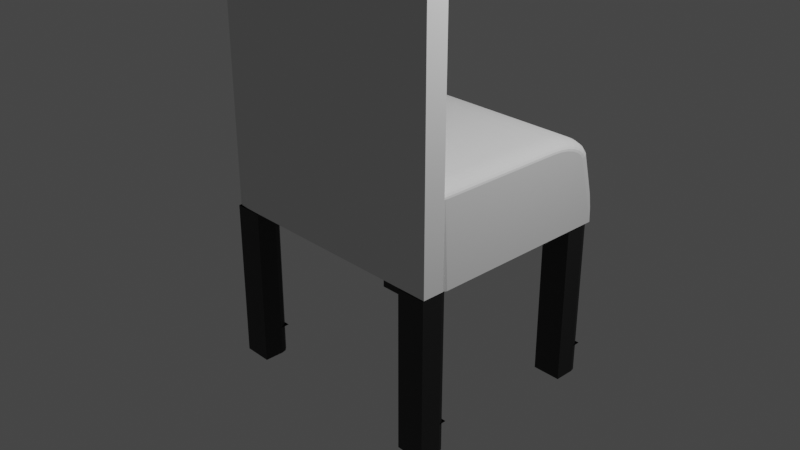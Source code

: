 # Source: silla.blend  (saved by Blender 3.2.14; exported with 4.5.12 LTS)
import bpy
from mathutils import Matrix  # noqa: F401  (used for matrix-valued properties, if any)

bpy.ops.wm.read_factory_settings(use_empty=True)
scene = bpy.context.scene
scene.name = 'Scene'

# ---- collections
col_collection = bpy.data.collections.new('Collection'); scene.collection.children.link(col_collection)
col_collection_2 = bpy.data.collections.new('Collection 2'); scene.collection.children.link(col_collection_2)

# ---- materials (node trees are filled in below, after node groups)
mat_material_001 = bpy.data.materials.new('Material.001')
mat_material_001.use_transparent_shadow = False

# ---- material node trees
mat_material_001.use_nodes = True; mat_material_001.node_tree.nodes.clear()
_N = mat_material_001.node_tree.nodes; _L = mat_material_001.node_tree.links
n0 = _N.new('ShaderNodeBsdfPrincipled'); n0.name = 'Principled BSDF'; n0.location = (10, 300)
n0.distribution = 'GGX'
n0.subsurface_method = 'RANDOM_WALK_SKIN'
n0.inputs[0].default_value = (0.01109, 0.01109, 0.01109, 1.0)
n0.inputs[3].default_value = 1.45
n0.inputs[27].default_value = (0.0, 0.0, 0.0, 1.0)
n0.inputs[28].default_value = 1.0
n1 = _N.new('ShaderNodeOutputMaterial'); n1.name = 'Material Output'; n1.location = (300, 300)
_L.new(n0.outputs[0], n1.inputs[0])
n1.is_active_output = True

# ---- world
world_world = bpy.data.worlds.new('World'); scene.world = world_world
world_world.use_nodes = True; world_world.node_tree.nodes.clear()
_N = world_world.node_tree.nodes; _L = world_world.node_tree.links
n0 = _N.new('ShaderNodeOutputWorld'); n0.name = 'World Output'; n0.location = (300, 300)
n1 = _N.new('ShaderNodeBackground'); n1.name = 'Background'; n1.location = (10, 300)
n1.inputs[0].default_value = (0.05088, 0.05088, 0.05088, 1.0)
_L.new(n1.outputs[0], n0.inputs[0])
n0.is_active_output = True
world_world.color = (0.05088, 0.05088, 0.05088)
world_world.use_sun_shadow = False
world_world.sun_shadow_jitter_overblur = 0.0

# ---- cameras
cam_camera = bpy.data.cameras.new('Camera')
cam_camera.clip_end = 100.0
cam_camera.ortho_scale = 7.314

# ---- lights
light_light = bpy.data.lights.new('Light', 'POINT')
light_light.transmission_factor = 0.0
light_light.energy = 1000.0
light_light.shadow_soft_size = 0.1
light_light.shadow_maximum_resolution = 0.006
light_light.use_absolute_resolution = True

# ---- meshes
me_cube_004 = bpy.data.meshes.new('Cube.004')
me_cube_004.from_pydata([(-0.5, -0.5, -0.5), (-0.5, -0.5, 0.5), (0.5, -0.5, -0.5), (0.5, -0.5, 0.5), (-0.5, -0.5, 0.5), (0.5, -0.5, 0.5), (-0.5, -0.5, 5.03), (0.5, -0.5, 5.03), (-0.5, -0.5, 5.03), (-0.5, 0.5, 5.03), (0.5, 0.5, 5.03), (0.5, -0.5, 5.03), (7.072, 5.848, -0.5), (7.072, 5.848, 0.5), (8.072, 5.848, -0.5), (8.072, 5.848, 0.5), (7.072, 5.848, 0.5), (8.072, 5.848, 0.5), (7.072, 5.848, 5.03), (8.072, 5.848, 5.03), (7.072, 5.848, 5.03), (7.072, 6.848, 5.03), (8.072, 6.848, 5.03), (8.072, 5.848, 5.03), (-0.5, 5.848, -0.5), (-0.5, 5.848, 0.5), (0.5, 5.848, -0.5), (0.5, 5.848, 0.5), (-0.5, 5.848, 0.5), (0.5, 5.848, 0.5), (-0.5, 5.848, 5.03), (0.5, 5.848, 5.03), (-0.5, 5.848, 5.03), (-0.5, 6.848, 5.03), (0.5, 6.848, 5.03), (0.5, 5.848, 5.03), (7.072, -0.5, -0.5), (7.072, -0.5, 0.5), (8.072, -0.5, -0.5), (8.072, -0.5, 0.5), (7.072, -0.5, 0.5), (8.072, -0.5, 0.5), (7.072, -0.5, 5.03), (8.072, -0.5, 5.03), (7.072, -0.5, 5.03), (7.072, 0.5, 5.03), (8.072, 0.5, 5.03), (8.072, -0.5, 5.03), (-0.5, 6.489, -0.5), (-0.1413, 6.848, -0.5), (-0.4519, 6.669, -0.5), (-0.3206, 6.8, -0.5), (-0.1413, 6.848, 0.5), (-0.5, 6.489, 0.5), (-0.5, 6.848, 0.5), (-0.3206, 6.8, 0.5), (-0.4519, 6.669, 0.5), (-0.5, 6.489, 0.5), (-0.1413, 6.848, 0.5), (-0.5, 6.848, 0.5), (-0.4519, 6.669, 0.5), (-0.3206, 6.8, 0.5), (-0.1413, 6.848, 5.03), (-0.5, 6.489, 5.03), (-0.3206, 6.8, 5.03), (-0.4519, 6.669, 5.03), (0.3033, 6.848, -0.5), (0.5, 6.651, -0.5), (0.4016, 6.822, -0.5), (0.4736, 6.75, -0.5), (0.5, 6.651, 0.5), (0.3033, 6.848, 0.5), (0.5, 6.848, 0.5), (0.4736, 6.75, 0.5), (0.4016, 6.822, 0.5), (0.3033, 6.848, 0.5), (0.5, 6.651, 0.5), (0.5, 6.848, 0.5), (0.4016, 6.822, 0.5), (0.4736, 6.75, 0.5), (0.5, 6.651, 5.03), (0.3033, 6.848, 5.03), (0.4736, 6.75, 5.03), (0.4016, 6.822, 5.03), (-0.5, 0.1624, -0.5), (-0.1624, 0.5, -0.5), (-0.4548, 0.3312, -0.5), (-0.3312, 0.4548, -0.5), (-0.1624, 0.5, 0.5), (-0.5, 0.1624, 0.5), (-0.5, 0.5, 0.5), (-0.3312, 0.4548, 0.5), (-0.4548, 0.3312, 0.5), (-0.5, 0.1624, 0.5), (-0.1624, 0.5, 0.5), (-0.5, 0.5, 0.5), (-0.4548, 0.3312, 0.5), (-0.3312, 0.4548, 0.5), (-0.1624, 0.5, 5.03), (-0.5, 0.1624, 5.03), (-0.3312, 0.4548, 5.03), (-0.4548, 0.3312, 5.03), (7.782, 6.848, -0.5), (8.072, 6.558, -0.5), (7.927, 6.809, -0.5), (8.033, 6.703, -0.5), (8.072, 6.558, 0.5), (7.782, 6.848, 0.5), (8.072, 6.848, 0.5), (8.033, 6.703, 0.5), (7.927, 6.809, 0.5), (7.782, 6.848, 0.5), (8.072, 6.558, 0.5), (8.072, 6.848, 0.5), (7.927, 6.809, 0.5), (8.033, 6.703, 0.5), (8.072, 6.558, 5.03), (7.782, 6.848, 5.03), (8.033, 6.703, 5.03), (7.927, 6.809, 5.03), (7.811, 0.5, -0.5), (8.072, 0.2389, -0.5), (7.941, 0.465, -0.5), (8.037, 0.3695, -0.5), (8.072, 0.2389, 0.5), (7.811, 0.5, 0.5), (8.072, 0.5, 0.5), (8.037, 0.3695, 0.5), (7.941, 0.465, 0.5), (7.811, 0.5, 0.5), (8.072, 0.2389, 0.5), (8.072, 0.5, 0.5), (7.941, 0.465, 0.5), (8.037, 0.3695, 0.5), (8.072, 0.2389, 5.03), (7.811, 0.5, 5.03), (8.037, 0.3695, 5.03), (7.941, 0.465, 5.03), (7.072, 0.2307, -0.5), (7.341, 0.5, -0.5), (7.108, 0.3653, -0.5), (7.206, 0.4639, -0.5), (7.341, 0.5, 0.5), (7.072, 0.2307, 0.5), (7.072, 0.5, 0.5), (7.206, 0.4639, 0.5), (7.108, 0.3653, 0.5), (7.072, 0.2307, 0.5), (7.341, 0.5, 0.5), (7.072, 0.5, 0.5), (7.108, 0.3653, 0.5), (7.206, 0.4639, 0.5), (7.341, 0.5, 5.03), (7.072, 0.2307, 5.03), (7.206, 0.4639, 5.03), (7.108, 0.3653, 5.03), (7.072, 6.627, -0.5), (7.293, 6.848, -0.5), (7.101, 6.737, -0.5), (7.182, 6.818, -0.5), (7.293, 6.848, 0.5), (7.072, 6.627, 0.5), (7.072, 6.848, 0.5), (7.182, 6.818, 0.5), (7.101, 6.737, 0.5), (7.072, 6.627, 0.5), (7.293, 6.848, 0.5), (7.072, 6.848, 0.5), (7.101, 6.737, 0.5), (7.182, 6.818, 0.5), (7.293, 6.848, 5.03), (7.072, 6.627, 5.03), (7.182, 6.818, 5.03), (7.101, 6.737, 5.03), (0.1781, 0.5, -0.5), (0.5, 0.1781, -0.5), (0.3391, 0.4569, -0.5), (0.4569, 0.3391, -0.5), (0.5, 0.1781, 0.5), (0.1781, 0.5, 0.5), (0.5, 0.5, 0.5), (0.4569, 0.3391, 0.5), (0.3391, 0.4569, 0.5), (0.1781, 0.5, 0.5), (0.5, 0.1781, 0.5), (0.5, 0.5, 0.5), (0.3391, 0.4569, 0.5), (0.4569, 0.3391, 0.5), (0.5, 0.1781, 5.03), (0.1781, 0.5, 5.03), (0.4569, 0.3391, 5.03), (0.3391, 0.4569, 5.03)], [], [(3, 178, 180, 185, 184, 5), (90, 89, 1, 4, 93, 95), (84, 86, 87, 85, 174, 176, 177, 175, 2, 0), (2, 3, 1, 0), (0, 1, 89, 84), (180, 179, 88, 90, 95, 94, 183, 185), (188, 190, 191, 189, 98, 100, 101, 99, 6, 7), (5, 184, 188, 7), (1, 3, 5, 4), (93, 4, 6, 99), (4, 5, 7, 6), (183, 94, 98, 189), (10, 9, 8, 11), (157, 160, 107, 102), (103, 106, 15, 14), (165, 16, 18, 171), (14, 15, 13, 12), (162, 161, 13, 16, 165, 167), (116, 118, 119, 117, 170, 172, 173, 171, 18, 19), (111, 166, 170, 117), (108, 107, 160, 162, 167, 166, 111, 113), (13, 15, 17, 16), (15, 106, 108, 113, 112, 17), (16, 17, 19, 18), (17, 112, 116, 19), (22, 21, 20, 23), (27, 70, 72, 77, 76, 29), (54, 53, 25, 28, 57, 59), (48, 50, 51, 49, 66, 68, 69, 67, 26, 24), (26, 27, 25, 24), (24, 25, 53, 48), (72, 71, 52, 54, 59, 58, 75, 77), (80, 82, 83, 81, 62, 64, 65, 63, 30, 31), (29, 76, 80, 31), (25, 27, 29, 28), (57, 28, 30, 63), (28, 29, 31, 30), (75, 58, 62, 81), (34, 33, 32, 35), (139, 142, 125, 120), (121, 124, 39, 38), (147, 40, 42, 153), (38, 39, 37, 36), (144, 143, 37, 40, 147, 149), (134, 136, 137, 135, 152, 154, 155, 153, 42, 43), (129, 148, 152, 135), (126, 125, 142, 144, 149, 148, 129, 131), (37, 39, 41, 40), (39, 124, 126, 131, 130, 41), (40, 41, 43, 42), (41, 130, 134, 43), (46, 45, 44, 47), (52, 55, 54), (55, 56, 54), (56, 53, 54), (57, 60, 59), (60, 61, 59), (61, 58, 59), (52, 49, 51, 55), (55, 51, 50, 56), (56, 50, 48, 53), (62, 58, 61, 64), (64, 61, 60, 65), (65, 60, 57, 63), (49, 52, 71, 66), (70, 73, 72), (73, 74, 72), (74, 71, 72), (75, 78, 77), (78, 79, 77), (79, 76, 77), (70, 67, 69, 73), (73, 69, 68, 74), (74, 68, 66, 71), (80, 76, 79, 82), (82, 79, 78, 83), (83, 78, 75, 81), (67, 70, 27, 26), (88, 91, 90), (91, 92, 90), (92, 89, 90), (93, 96, 95), (96, 97, 95), (97, 94, 95), (88, 85, 87, 91), (91, 87, 86, 92), (92, 86, 84, 89), (98, 94, 97, 100), (100, 97, 96, 101), (101, 96, 93, 99), (85, 88, 179, 174), (106, 109, 108), (109, 110, 108), (110, 107, 108), (111, 114, 113), (114, 115, 113), (115, 112, 113), (106, 103, 105, 109), (109, 105, 104, 110), (110, 104, 102, 107), (116, 112, 115, 118), (118, 115, 114, 119), (119, 114, 111, 117), (12, 13, 161, 156), (124, 127, 126), (127, 128, 126), (128, 125, 126), (129, 132, 131), (132, 133, 131), (133, 130, 131), (124, 121, 123, 127), (127, 123, 122, 128), (128, 122, 120, 125), (134, 130, 133, 136), (136, 133, 132, 137), (137, 132, 129, 135), (36, 37, 143, 138), (142, 145, 144), (145, 146, 144), (146, 143, 144), (147, 150, 149), (150, 151, 149), (151, 148, 149), (142, 139, 141, 145), (145, 141, 140, 146), (146, 140, 138, 143), (152, 148, 151, 154), (154, 151, 150, 155), (155, 150, 147, 153), (138, 140, 141, 139, 120, 122, 123, 121, 38, 36), (160, 163, 162), (163, 164, 162), (164, 161, 162), (165, 168, 167), (168, 169, 167), (169, 166, 167), (160, 157, 159, 163), (163, 159, 158, 164), (164, 158, 156, 161), (170, 166, 169, 172), (172, 169, 168, 173), (173, 168, 165, 171), (156, 158, 159, 157, 102, 104, 105, 103, 14, 12), (178, 181, 180), (181, 182, 180), (182, 179, 180), (183, 186, 185), (186, 187, 185), (187, 184, 185), (178, 175, 177, 181), (181, 177, 176, 182), (182, 176, 174, 179), (188, 184, 187, 190), (190, 187, 186, 191), (191, 186, 183, 189), (175, 178, 3, 2)])
_uv = me_cube_004.uv_layers.new(name='UVMap')
_uv.uv.foreach_set('vector', [0.625, 0.75, 0.625, 0.5805, 0.625, 0.5, 0.625, 0.5, 0.625, 0.5805, 0.625, 0.75, 0.625, 0.25, 0.625, 0.1656, 0.625, 0.0, 0.625, 0.0, 0.625, 0.1656, 0.625, 0.25, 0.125, 0.5844, 0.1363, 0.5422, 0.1672, 0.5113, 0.2094, 0.5, 0.2945, 0.5, 0.3348, 0.5108, 0.3642, 0.5402, 0.375, 0.5805, 0.375, 0.75, 0.125, 0.75, 0.375, 0.75, 0.625, 0.75, 0.625, 1.0, 0.375, 1.0, 0.375, 0.0, 0.625, 0.0, 0.625, 0.1656, 0.375, 0.1656, 0.625, 0.5, 0.625, 0.4195, 0.625, 0.3344, 0.625, 0.25, 0.625, 0.25, 0.625, 0.3344, 0.625, 0.4195, 0.625, 0.5, 0.625, 0.5805, 0.6358, 0.5402, 0.6652, 0.5108, 0.7055, 0.5, 0.7906, 0.5, 0.8328, 0.5113, 0.8637, 0.5422, 0.875, 0.5844, 0.875, 0.75, 0.625, 0.75, 0.625, 0.75, 0.625, 0.5805, 0.625, 0.5805, 0.625, 0.75, 0.625, 1.0, 0.625, 0.75, 0.625, 0.75, 0.625, 1.0, 0.625, 0.1656, 0.625, 0.0, 0.625, 0.0, 0.625, 0.1656, 0.625, 1.0, 0.625, 0.75, 0.625, 0.75, 0.625, 1.0, 0.625, 0.4195, 0.625, 0.3344, 0.625, 0.3344, 0.625, 0.4195, 0.625, 0.5, 0.875, 0.5, 0.875, 0.75, 0.625, 0.75, 0.375, 0.3053, 0.625, 0.3053, 0.625, 0.4276, 0.375, 0.4276, 0.375, 0.5724, 0.625, 0.5724, 0.625, 0.75, 0.375, 0.75, 0.625, 0.1947, 0.625, 0.0, 0.625, 0.0, 0.625, 0.1947, 0.375, 0.75, 0.625, 0.75, 0.625, 1.0, 0.375, 1.0, 0.625, 0.25, 0.625, 0.1947, 0.625, 0.0, 0.625, 0.0, 0.625, 0.1947, 0.625, 0.25, 0.625, 0.5724, 0.6347, 0.5362, 0.6612, 0.5097, 0.6974, 0.5, 0.8197, 0.5, 0.8473, 0.5074, 0.8676, 0.5277, 0.875, 0.5553, 0.875, 0.75, 0.625, 0.75, 0.625, 0.4276, 0.625, 0.3053, 0.625, 0.3053, 0.625, 0.4276, 0.625, 0.5, 0.625, 0.4276, 0.625, 0.3053, 0.625, 0.25, 0.625, 0.25, 0.625, 0.3053, 0.625, 0.4276, 0.625, 0.5, 0.625, 1.0, 0.625, 0.75, 0.625, 0.75, 0.625, 1.0, 0.625, 0.75, 0.625, 0.5724, 0.625, 0.5, 0.625, 0.5, 0.625, 0.5724, 0.625, 0.75, 0.625, 1.0, 0.625, 0.75, 0.625, 0.75, 0.625, 1.0, 0.625, 0.75, 0.625, 0.5724, 0.625, 0.5724, 0.625, 0.75, 0.625, 0.5, 0.875, 0.5, 0.875, 0.75, 0.625, 0.75, 0.625, 0.75, 0.625, 0.5492, 0.625, 0.5, 0.625, 0.5, 0.625, 0.5492, 0.625, 0.75, 0.625, 0.25, 0.625, 0.1603, 0.625, 0.0, 0.625, 0.0, 0.625, 0.1603, 0.625, 0.25, 0.125, 0.5897, 0.137, 0.5448, 0.1698, 0.512, 0.2147, 0.5, 0.3258, 0.5, 0.3504, 0.5066, 0.3684, 0.5246, 0.375, 0.5492, 0.375, 0.75, 0.125, 0.75, 0.375, 0.75, 0.625, 0.75, 0.625, 1.0, 0.375, 1.0, 0.375, 0.0, 0.625, 0.0, 0.625, 0.1603, 0.375, 0.1603, 0.625, 0.5, 0.625, 0.4508, 0.625, 0.3397, 0.625, 0.25, 0.625, 0.25, 0.625, 0.3397, 0.625, 0.4508, 0.625, 0.5, 0.625, 0.5492, 0.6316, 0.5246, 0.6496, 0.5066, 0.6742, 0.5, 0.7853, 0.5, 0.8302, 0.512, 0.863, 0.5448, 0.875, 0.5897, 0.875, 0.75, 0.625, 0.75, 0.625, 0.75, 0.625, 0.5492, 0.625, 0.5492, 0.625, 0.75, 0.625, 1.0, 0.625, 0.75, 0.625, 0.75, 0.625, 1.0, 0.625, 0.1603, 0.625, 0.0, 0.625, 0.0, 0.625, 0.1603, 0.625, 1.0, 0.625, 0.75, 0.625, 0.75, 0.625, 1.0, 0.625, 0.4508, 0.625, 0.3397, 0.625, 0.3397, 0.625, 0.4508, 0.625, 0.5, 0.875, 0.5, 0.875, 0.75, 0.625, 0.75, 0.375, 0.3173, 0.625, 0.3173, 0.625, 0.4347, 0.375, 0.4347, 0.375, 0.5653, 0.625, 0.5653, 0.625, 0.75, 0.375, 0.75, 0.625, 0.1827, 0.625, 0.0, 0.625, 0.0, 0.625, 0.1827, 0.375, 0.75, 0.625, 0.75, 0.625, 1.0, 0.375, 1.0, 0.625, 0.25, 0.625, 0.1827, 0.625, 0.0, 0.625, 0.0, 0.625, 0.1827, 0.625, 0.25, 0.625, 0.5653, 0.6337, 0.5326, 0.6576, 0.5087, 0.6903, 0.5, 0.8077, 0.5, 0.8413, 0.509, 0.866, 0.5337, 0.875, 0.5673, 0.875, 0.75, 0.625, 0.75, 0.625, 0.4347, 0.625, 0.3173, 0.625, 0.3173, 0.625, 0.4347, 0.625, 0.5, 0.625, 0.4347, 0.625, 0.3173, 0.625, 0.25, 0.625, 0.25, 0.625, 0.3173, 0.625, 0.4347, 0.625, 0.5, 0.625, 1.0, 0.625, 0.75, 0.625, 0.75, 0.625, 1.0, 0.625, 0.75, 0.625, 0.5653, 0.625, 0.5, 0.625, 0.5, 0.625, 0.5653, 0.625, 0.75, 0.625, 1.0, 0.625, 0.75, 0.625, 0.75, 0.625, 1.0, 0.625, 0.75, 0.625, 0.5653, 0.625, 0.5653, 0.625, 0.75, 0.625, 0.5, 0.875, 0.5, 0.875, 0.75, 0.625, 0.75, 0.625, 0.3397, 0.625, 0.2948, 0.625, 0.25, 0.625, 0.2948, 0.625, 0.262, 0.625, 0.25, 0.625, 0.262, 0.625, 0.25, 0.625, 0.25, 0.625, 0.1603, 0.625, 0.2052, 0.625, 0.25, 0.625, 0.2052, 0.625, 0.238, 0.625, 0.25, 0.625, 0.238, 0.625, 0.25, 0.625, 0.25, 0.625, 0.3397, 0.375, 0.3397, 0.375, 0.2948, 0.625, 0.2948, 0.625, 0.2948, 0.375, 0.2948, 0.375, 0.2052, 0.625, 0.2052, 0.625, 0.2052, 0.375, 0.2052, 0.375, 0.1603, 0.625, 0.1603, 0.625, 0.3397, 0.625, 0.3397, 0.625, 0.2948, 0.625, 0.2948, 0.625, 0.2948, 0.625, 0.2948, 0.625, 0.2052, 0.625, 0.2052, 0.625, 0.2052, 0.625, 0.2052, 0.625, 0.1603, 0.625, 0.1603, 0.375, 0.3397, 0.625, 0.3397, 0.625, 0.4508, 0.375, 0.4508, 0.625, 0.5492, 0.625, 0.5246, 0.625, 0.5, 0.625, 0.5246, 0.625, 0.5066, 0.625, 0.5, 0.625, 0.5066, 0.625, 0.5, 0.625, 0.5, 0.625, 0.4508, 0.625, 0.4754, 0.625, 0.5, 0.625, 0.4754, 0.625, 0.4934, 0.625, 0.5, 0.625, 0.4934, 0.625, 0.5, 0.625, 0.5, 0.625, 0.5492, 0.375, 0.5492, 0.375, 0.5246, 0.625, 0.5246, 0.625, 0.5246, 0.375, 0.5246, 0.375, 0.4754, 0.625, 0.4754, 0.625, 0.4754, 0.375, 0.4754, 0.375, 0.4508, 0.625, 0.4508, 0.625, 0.5492, 0.625, 0.5492, 0.625, 0.5246, 0.625, 0.5246, 0.625, 0.5246, 0.625, 0.5246, 0.625, 0.4754, 0.625, 0.4754, 0.625, 0.4754, 0.625, 0.4754, 0.625, 0.4508, 0.625, 0.4508, 0.375, 0.5492, 0.625, 0.5492, 0.625, 0.75, 0.375, 0.75, 0.625, 0.3344, 0.625, 0.2922, 0.625, 0.25, 0.625, 0.2922, 0.625, 0.2613, 0.625, 0.25, 0.625, 0.2613, 0.625, 0.25, 0.625, 0.25, 0.625, 0.1656, 0.625, 0.2078, 0.625, 0.25, 0.625, 0.2078, 0.625, 0.2387, 0.625, 0.25, 0.625, 0.2387, 0.625, 0.25, 0.625, 0.25, 0.625, 0.3344, 0.375, 0.3344, 0.375, 0.2922, 0.625, 0.2922, 0.625, 0.2922, 0.375, 0.2922, 0.375, 0.2078, 0.625, 0.2078, 0.625, 0.2078, 0.375, 0.2078, 0.375, 0.1656, 0.625, 0.1656, 0.625, 0.3344, 0.625, 0.3344, 0.625, 0.2922, 0.625, 0.2922, 0.625, 0.2922, 0.625, 0.2922, 0.625, 0.2078, 0.625, 0.2078, 0.625, 0.2078, 0.625, 0.2078, 0.625, 0.1656, 0.625, 0.1656, 0.375, 0.3344, 0.625, 0.3344, 0.625, 0.4195, 0.375, 0.4195, 0.625, 0.5724, 0.625, 0.5362, 0.625, 0.5, 0.625, 0.5362, 0.625, 0.5097, 0.625, 0.5, 0.625, 0.5097, 0.625, 0.5, 0.625, 0.5, 0.625, 0.4276, 0.625, 0.4638, 0.625, 0.5, 0.625, 0.4638, 0.625, 0.4903, 0.625, 0.5, 0.625, 0.4903, 0.625, 0.5, 0.625, 0.5, 0.625, 0.5724, 0.375, 0.5724, 0.375, 0.5362, 0.625, 0.5362, 0.625, 0.5362, 0.375, 0.5362, 0.375, 0.4638, 0.625, 0.4638, 0.625, 0.4638, 0.375, 0.4638, 0.375, 0.4276, 0.625, 0.4276, 0.625, 0.5724, 0.625, 0.5724, 0.625, 0.5362, 0.625, 0.5362, 0.625, 0.5362, 0.625, 0.5362, 0.625, 0.4638, 0.625, 0.4638, 0.625, 0.4638, 0.625, 0.4638, 0.625, 0.4276, 0.625, 0.4276, 0.375, 0.0, 0.625, 0.0, 0.625, 0.1947, 0.375, 0.1947, 0.625, 0.5653, 0.625, 0.5326, 0.625, 0.5, 0.625, 0.5326, 0.625, 0.5087, 0.625, 0.5, 0.625, 0.5087, 0.625, 0.5, 0.625, 0.5, 0.625, 0.4347, 0.625, 0.4674, 0.625, 0.5, 0.625, 0.4674, 0.625, 0.4913, 0.625, 0.5, 0.625, 0.4913, 0.625, 0.5, 0.625, 0.5, 0.625, 0.5653, 0.375, 0.5653, 0.375, 0.5326, 0.625, 0.5326, 0.625, 0.5326, 0.375, 0.5326, 0.375, 0.4674, 0.625, 0.4674, 0.625, 0.4674, 0.375, 0.4674, 0.375, 0.4347, 0.625, 0.4347, 0.625, 0.5653, 0.625, 0.5653, 0.625, 0.5326, 0.625, 0.5326, 0.625, 0.5326, 0.625, 0.5326, 0.625, 0.4674, 0.625, 0.4674, 0.625, 0.4674, 0.625, 0.4674, 0.625, 0.4347, 0.625, 0.4347, 0.375, 0.0, 0.625, 0.0, 0.625, 0.1827, 0.375, 0.1827, 0.625, 0.3173, 0.625, 0.2837, 0.625, 0.25, 0.625, 0.2837, 0.625, 0.259, 0.625, 0.25, 0.625, 0.259, 0.625, 0.25, 0.625, 0.25, 0.625, 0.1827, 0.625, 0.2163, 0.625, 0.25, 0.625, 0.2163, 0.625, 0.241, 0.625, 0.25, 0.625, 0.241, 0.625, 0.25, 0.625, 0.25, 0.625, 0.3173, 0.375, 0.3173, 0.375, 0.2837, 0.625, 0.2837, 0.625, 0.2837, 0.375, 0.2837, 0.375, 0.2163, 0.625, 0.2163, 0.625, 0.2163, 0.375, 0.2163, 0.375, 0.1827, 0.625, 0.1827, 0.625, 0.3173, 0.625, 0.3173, 0.625, 0.2837, 0.625, 0.2837, 0.625, 0.2837, 0.625, 0.2837, 0.625, 0.2163, 0.625, 0.2163, 0.625, 0.2163, 0.625, 0.2163, 0.625, 0.1827, 0.625, 0.1827, 0.125, 0.5673, 0.134, 0.5337, 0.1587, 0.509, 0.1923, 0.5, 0.3097, 0.5, 0.3424, 0.5087, 0.3663, 0.5326, 0.375, 0.5653, 0.375, 0.75, 0.125, 0.75, 0.625, 0.3053, 0.625, 0.2777, 0.625, 0.25, 0.625, 0.2777, 0.625, 0.2574, 0.625, 0.25, 0.625, 0.2574, 0.625, 0.25, 0.625, 0.25, 0.625, 0.1947, 0.625, 0.2223, 0.625, 0.25, 0.625, 0.2223, 0.625, 0.2426, 0.625, 0.25, 0.625, 0.2426, 0.625, 0.25, 0.625, 0.25, 0.625, 0.3053, 0.375, 0.3053, 0.375, 0.2777, 0.625, 0.2777, 0.625, 0.2777, 0.375, 0.2777, 0.375, 0.2223, 0.625, 0.2223, 0.625, 0.2223, 0.375, 0.2223, 0.375, 0.1947, 0.625, 0.1947, 0.625, 0.3053, 0.625, 0.3053, 0.625, 0.2777, 0.625, 0.2777, 0.625, 0.2777, 0.625, 0.2777, 0.625, 0.2223, 0.625, 0.2223, 0.625, 0.2223, 0.625, 0.2223, 0.625, 0.1947, 0.625, 0.1947, 0.125, 0.5553, 0.1324, 0.5277, 0.1527, 0.5074, 0.1803, 0.5, 0.3026, 0.5, 0.3388, 0.5097, 0.3653, 0.5362, 0.375, 0.5724, 0.375, 0.75, 0.125, 0.75, 0.625, 0.5805, 0.625, 0.5402, 0.625, 0.5, 0.625, 0.5402, 0.625, 0.5108, 0.625, 0.5, 0.625, 0.5108, 0.625, 0.5, 0.625, 0.5, 0.625, 0.4195, 0.625, 0.4598, 0.625, 0.5, 0.625, 0.4598, 0.625, 0.4892, 0.625, 0.5, 0.625, 0.4892, 0.625, 0.5, 0.625, 0.5, 0.625, 0.5805, 0.375, 0.5805, 0.375, 0.5402, 0.625, 0.5402, 0.625, 0.5402, 0.375, 0.5402, 0.375, 0.4598, 0.625, 0.4598, 0.625, 0.4598, 0.375, 0.4598, 0.375, 0.4195, 0.625, 0.4195, 0.625, 0.5805, 0.625, 0.5805, 0.625, 0.5402, 0.625, 0.5402, 0.625, 0.5402, 0.625, 0.5402, 0.625, 0.4598, 0.625, 0.4598, 0.625, 0.4598, 0.625, 0.4598, 0.625, 0.4195, 0.625, 0.4195, 0.375, 0.5805, 0.625, 0.5805, 0.625, 0.75, 0.375, 0.75])
me_cube_004.materials.append(mat_material_001)
me_cube_004.update()
me_cube_005 = bpy.data.meshes.new('Cube.005')
me_cube_005.from_pydata([(-0.5, 0.5, -0.5), (0.5, 0.5, -0.5), (0.4142, -0.5, 0.5), (0.4978, -0.5, 0.4333), (0.4915, -0.5, 0.4514), (0.4813, -0.5, 0.4677), (0.4677, -0.5, 0.4813), (0.4514, -0.5, 0.4915), (0.4333, -0.5, 0.4978), (0.4142, 0.5, 0.202), (0.5, 0.5, -0.5), (0.4333, 0.5, 0.1844), (0.4514, 0.5, 0.1324), (0.4677, 0.5, 0.04881), (0.4813, 0.5, -0.06234), (0.4915, 0.5, -0.1954), (0.4978, 0.5, -0.3438), (0.5, 0.1971, 0.4142), (0.4142, 0.202, 0.5), (0.4978, 0.1982, 0.4333), (0.4915, 0.1992, 0.4514), (0.4813, 0.2001, 0.4677), (0.4677, 0.2009, 0.4813), (0.4514, 0.2015, 0.4915), (0.4333, 0.2018, 0.4978), (0.5, 0.4083, 0.2491), (0.4142, 0.4925, 0.2683), (0.4978, 0.4271, 0.2533), (0.4915, 0.4449, 0.2574), (0.4813, 0.4608, 0.261), (0.4677, 0.4742, 0.2641), (0.4514, 0.4842, 0.2664), (0.4333, 0.4904, 0.2678), (0.5, 0.3927, 0.2938), (0.4142, 0.4705, 0.3313), (0.4978, 0.41, 0.3021), (0.4915, 0.4264, 0.3101), (0.4813, 0.4412, 0.3172), (0.4677, 0.4535, 0.3231), (0.4514, 0.4628, 0.3276), (0.4333, 0.4685, 0.3303), (0.5, 0.3675, 0.3339), (0.4142, 0.435, 0.3878), (0.4978, 0.3825, 0.3459), (0.4915, 0.3967, 0.3573), (0.4813, 0.4096, 0.3675), (0.4677, 0.4202, 0.376), (0.4514, 0.4283, 0.3825), (0.4333, 0.4333, 0.3864), (0.5, 0.3339, 0.3675), (0.4142, 0.3878, 0.435), (0.4978, 0.3459, 0.3825), (0.4915, 0.3573, 0.3967), (0.4813, 0.3675, 0.4096), (0.4677, 0.376, 0.4202), (0.4514, 0.3825, 0.4283), (0.4333, 0.3864, 0.4333), (0.5, 0.2938, 0.3927), (0.4142, 0.3313, 0.4705), (0.4978, 0.3021, 0.41), (0.4915, 0.3101, 0.4264), (0.4813, 0.3172, 0.4412), (0.4677, 0.3231, 0.4535), (0.4514, 0.3276, 0.4628), (0.4333, 0.3303, 0.4685), (0.5, 0.2491, 0.4083), (0.4142, 0.2683, 0.4925), (0.4978, 0.2533, 0.4271), (0.4915, 0.2574, 0.4449), (0.4813, 0.261, 0.4608), (0.4677, 0.2641, 0.4742), (0.4514, 0.2664, 0.4842), (0.4333, 0.2678, 0.4904), (0.5, -0.4602, -0.5), (0.4602, -0.5, -0.5), (0.4947, -0.4801, -0.5), (0.4801, -0.4947, -0.5), (0.4978, -0.5, 0.4333), (0.5, -0.4602, 0.4142), (0.4989, -0.4947, 0.4237), (0.4997, -0.4801, 0.4167), (-0.3794, -0.5, 0.5), (-0.4167, -0.5, 0.4941), (-0.4503, -0.5, 0.477), (-0.477, -0.5, 0.4503), (-0.4941, -0.5, 0.4167), (-0.5, 0.1952, 0.3794), (-0.3794, 0.202, 0.5), (-0.4941, 0.1973, 0.4167), (-0.477, 0.1992, 0.4503), (-0.4503, 0.2007, 0.477), (-0.4167, 0.2016, 0.4941), (-0.5, 0.5, -0.5), (-0.3794, 0.5, 0.202), (-0.4941, 0.5, -0.2831), (-0.477, 0.5, -0.0874), (-0.4503, 0.5, 0.06789), (-0.4167, 0.5, 0.1676), (-0.3794, 0.2683, 0.4925), (-0.5, 0.2413, 0.3742), (-0.4167, 0.267, 0.4867), (-0.4503, 0.2631, 0.4699), (-0.477, 0.2571, 0.4438), (-0.4941, 0.2496, 0.4108), (-0.3794, 0.3313, 0.4705), (-0.5, 0.2786, 0.3611), (-0.4167, 0.3287, 0.4651), (-0.4503, 0.3212, 0.4496), (-0.477, 0.3096, 0.4254), (-0.4941, 0.2949, 0.3949), (-0.3794, 0.3878, 0.435), (-0.5, 0.3121, 0.3401), (-0.4167, 0.3841, 0.4303), (-0.4503, 0.3733, 0.4169), (-0.477, 0.3566, 0.3959), (-0.4941, 0.3355, 0.3694), (-0.3794, 0.435, 0.3878), (-0.5, 0.3401, 0.3121), (-0.4167, 0.4303, 0.3841), (-0.4503, 0.4169, 0.3733), (-0.477, 0.3959, 0.3566), (-0.4941, 0.3694, 0.3355), (-0.3794, 0.4705, 0.3313), (-0.5, 0.3611, 0.2786), (-0.4167, 0.4651, 0.3287), (-0.4503, 0.4496, 0.3212), (-0.477, 0.4254, 0.3096), (-0.4941, 0.3949, 0.2949), (-0.3794, 0.4925, 0.2683), (-0.5, 0.3742, 0.2413), (-0.4167, 0.4867, 0.267), (-0.4503, 0.4699, 0.2631), (-0.477, 0.4438, 0.2571), (-0.4941, 0.4108, 0.2496), (-0.4678, -0.5, -0.5), (-0.5, -0.4678, -0.5), (-0.4777, -0.4984, -0.5), (-0.4867, -0.4938, -0.5), (-0.4938, -0.4867, -0.5), (-0.4984, -0.4777, -0.5), (-0.5, -0.4678, 0.3794), (-0.4941, -0.5, 0.4167), (-0.4997, -0.4777, 0.3812), (-0.4989, -0.4867, 0.3865), (-0.4976, -0.4938, 0.3948), (-0.4959, -0.4984, 0.4051)], [], [(128, 26, 9, 93), (0, 92, 94, 95, 96, 97, 93, 9, 11, 12, 13, 14, 15, 16, 10, 1), (86, 140, 142, 143, 144, 145, 141, 85, 88), (87, 18, 66, 98), (18, 87, 81, 2), (104, 58, 50, 110), (110, 50, 42, 116), (116, 42, 34, 122), (122, 34, 26, 128), (98, 66, 58, 104), (74, 77, 3, 4, 5, 6, 7, 8, 2, 81, 82, 83, 84, 85, 141, 134), (17, 65, 67, 19), (19, 67, 68, 20), (20, 68, 69, 21), (21, 69, 70, 22), (22, 70, 71, 23), (23, 71, 72, 24), (24, 72, 66, 18), (65, 57, 59, 67), (67, 59, 60, 68), (68, 60, 61, 69), (69, 61, 62, 70), (70, 62, 63, 71), (71, 63, 64, 72), (72, 64, 58, 66), (57, 49, 51, 59), (59, 51, 52, 60), (60, 52, 53, 61), (61, 53, 54, 62), (62, 54, 55, 63), (63, 55, 56, 64), (64, 56, 50, 58), (49, 41, 43, 51), (51, 43, 44, 52), (52, 44, 45, 53), (53, 45, 46, 54), (54, 46, 47, 55), (55, 47, 48, 56), (56, 48, 42, 50), (41, 33, 35, 43), (43, 35, 36, 44), (44, 36, 37, 45), (45, 37, 38, 46), (46, 38, 39, 47), (47, 39, 40, 48), (48, 40, 34, 42), (33, 25, 27, 35), (35, 27, 28, 36), (36, 28, 29, 37), (37, 29, 30, 38), (38, 30, 31, 39), (39, 31, 32, 40), (40, 32, 26, 34), (25, 10, 16, 27), (27, 16, 15, 28), (28, 15, 14, 29), (29, 14, 13, 30), (30, 13, 12, 31), (31, 12, 11, 32), (32, 11, 9, 26), (3, 19, 20, 4), (4, 20, 21, 5), (5, 21, 22, 6), (6, 22, 23, 7), (7, 23, 24, 8), (8, 24, 18, 2), (77, 79, 80, 78, 17, 19, 3), (73, 78, 80, 75), (75, 80, 79, 76), (76, 79, 77, 74), (1, 10, 25, 33, 41, 49, 57, 65, 17, 78, 73), (99, 86, 88, 103), (103, 88, 89, 102), (102, 89, 90, 101), (101, 90, 91, 100), (100, 91, 87, 98), (105, 99, 103, 109), (109, 103, 102, 108), (108, 102, 101, 107), (107, 101, 100, 106), (106, 100, 98, 104), (111, 105, 109, 115), (115, 109, 108, 114), (114, 108, 107, 113), (113, 107, 106, 112), (112, 106, 104, 110), (117, 111, 115, 121), (121, 115, 114, 120), (120, 114, 113, 119), (119, 113, 112, 118), (118, 112, 110, 116), (123, 117, 121, 127), (127, 121, 120, 126), (126, 120, 119, 125), (125, 119, 118, 124), (124, 118, 116, 122), (129, 123, 127, 133), (133, 127, 126, 132), (132, 126, 125, 131), (131, 125, 124, 130), (130, 124, 122, 128), (92, 129, 133, 94), (94, 133, 132, 95), (95, 132, 131, 96), (96, 131, 130, 97), (97, 130, 128, 93), (88, 85, 84, 89), (89, 84, 83, 90), (90, 83, 82, 91), (91, 82, 81, 87), (0, 1, 73, 75, 76, 74, 134, 136, 137, 138, 139, 135), (134, 141, 145, 136), (136, 145, 144, 137), (137, 144, 143, 138), (138, 143, 142, 139), (139, 142, 140, 135), (135, 140, 86, 99, 105, 111, 117, 123, 129, 92, 0)])
_uv = me_cube_005.uv_layers.new(name='UVMap')
_uv.uv.foreach_set('vector', [0.5671, 0.2802, 0.5671, 0.4785, 0.5505, 0.4785, 0.5505, 0.2802, 0.375, 0.25, 0.375, 0.25, 0.4292, 0.2505, 0.4781, 0.2519, 0.5173, 0.2624, 0.542, 0.2708, 0.5505, 0.2802, 0.5505, 0.4785, 0.5461, 0.4833, 0.5333, 0.4879, 0.5125, 0.4919, 0.4844, 0.4984, 0.4511, 0.4993, 0.414, 0.4998, 0.375, 0.5, 0.375, 0.5, 0.5948, 0.1738, 0.5948, 0.008052, 0.5953, 0.005564, 0.5966, 0.003319, 0.5987, 0.001538, 0.6013, 0.0003941, 0.6042, 0.0, 0.6042, 0.0, 0.6042, 0.1743, 0.8448, 0.5745, 0.6465, 0.5745, 0.6465, 0.5579, 0.8448, 0.5579, 0.6465, 0.5745, 0.8448, 0.5745, 0.8448, 0.75, 0.6465, 0.75, 0.8448, 0.5422, 0.6465, 0.5422, 0.6465, 0.5, 0.8448, 0.5, 0.625, 0.2802, 0.625, 0.4785, 0.5969, 0.4785, 0.5969, 0.2802, 0.5969, 0.2802, 0.5969, 0.4785, 0.5828, 0.4785, 0.5828, 0.2802, 0.5828, 0.2802, 0.5828, 0.4785, 0.5671, 0.4785, 0.5671, 0.2802, 0.8448, 0.5579, 0.6465, 0.5579, 0.6465, 0.5422, 0.8448, 0.5422, 0.375, 0.76, 0.6083, 0.7505, 0.6083, 0.7505, 0.6129, 0.7521, 0.6169, 0.7547, 0.6203, 0.7581, 0.6229, 0.7621, 0.6245, 0.7667, 0.625, 0.7715, 0.625, 0.9698, 0.6235, 0.9792, 0.6192, 0.9876, 0.6126, 0.9942, 0.6042, 0.9985, 0.6042, 0.9985, 0.375, 0.9919, 0.6035, 0.5757, 0.6021, 0.5627, 0.6068, 0.5617, 0.6083, 0.5754, 0.6083, 0.5754, 0.6068, 0.5617, 0.6112, 0.5607, 0.6129, 0.5752, 0.6129, 0.5752, 0.6112, 0.5607, 0.6152, 0.5597, 0.6169, 0.575, 0.6169, 0.575, 0.6152, 0.5597, 0.6331, 0.5585, 0.6331, 0.5745, 0.6331, 0.5745, 0.6331, 0.5585, 0.6371, 0.5582, 0.6371, 0.5745, 0.6371, 0.5745, 0.6371, 0.5582, 0.6417, 0.558, 0.6417, 0.5745, 0.6417, 0.5745, 0.6417, 0.558, 0.6465, 0.5579, 0.6465, 0.5745, 0.6021, 0.5627, 0.5982, 0.5516, 0.6025, 0.5495, 0.6068, 0.5617, 0.6068, 0.5617, 0.6025, 0.5495, 0.6066, 0.5475, 0.6112, 0.5607, 0.6112, 0.5607, 0.6066, 0.5475, 0.6103, 0.5457, 0.6152, 0.5597, 0.6152, 0.5597, 0.6103, 0.5457, 0.6178, 0.5427, 0.623, 0.5574, 0.625, 0.5574, 0.625, 0.5427, 0.6371, 0.5424, 0.6371, 0.5577, 0.6371, 0.5577, 0.6371, 0.5424, 0.6417, 0.5422, 0.6417, 0.5579, 0.6417, 0.5579, 0.6417, 0.5422, 0.6465, 0.5422, 0.6465, 0.5579, 0.5982, 0.5516, 0.5919, 0.5415, 0.5956, 0.5385, 0.6025, 0.5495, 0.6025, 0.5495, 0.5956, 0.5385, 0.5992, 0.5357, 0.6066, 0.5475, 0.6066, 0.5475, 0.5992, 0.5357, 0.6024, 0.5331, 0.6103, 0.5457, 0.6103, 0.5457, 0.6024, 0.5331, 0.609, 0.5285, 0.6173, 0.5417, 0.625, 0.5408, 0.625, 0.5013, 0.6371, 0.5006, 0.6371, 0.5416, 0.6371, 0.5416, 0.6371, 0.5006, 0.6417, 0.5002, 0.6417, 0.542, 0.6417, 0.542, 0.6417, 0.5002, 0.6465, 0.5, 0.6465, 0.5422, 0.5919, 0.5415, 0.5835, 0.5331, 0.5865, 0.5294, 0.5956, 0.5385, 0.5956, 0.5385, 0.5865, 0.5294, 0.5893, 0.5258, 0.5992, 0.5357, 0.5992, 0.5357, 0.5893, 0.5258, 0.5919, 0.5226, 0.6024, 0.5331, 0.6024, 0.5331, 0.5919, 0.5226, 0.5973, 0.5166, 0.6084, 0.5277, 0.6241, 0.5, 0.5978, 0.5, 0.5973, 0.4879, 0.6246, 0.4879, 0.6246, 0.4879, 0.5973, 0.4879, 0.597, 0.4833, 0.6249, 0.4833, 0.6249, 0.4833, 0.597, 0.4833, 0.5969, 0.4785, 0.625, 0.4785, 0.5835, 0.5331, 0.5734, 0.5268, 0.5755, 0.5225, 0.5865, 0.5294, 0.5865, 0.5294, 0.5755, 0.5225, 0.5775, 0.5184, 0.5893, 0.5258, 0.5893, 0.5258, 0.5775, 0.5184, 0.5793, 0.5147, 0.5919, 0.5226, 0.5919, 0.5226, 0.5793, 0.5147, 0.5833, 0.5077, 0.5965, 0.516, 0.5965, 0.5, 0.5833, 0.5, 0.583, 0.4879, 0.5967, 0.4879, 0.5967, 0.4879, 0.583, 0.4879, 0.5829, 0.4833, 0.5969, 0.4833, 0.5969, 0.4833, 0.5829, 0.4833, 0.5828, 0.4785, 0.5969, 0.4785, 0.5734, 0.5268, 0.5623, 0.5229, 0.5633, 0.5182, 0.5755, 0.5225, 0.5755, 0.5225, 0.5633, 0.5182, 0.5643, 0.5138, 0.5775, 0.5184, 0.5775, 0.5184, 0.5643, 0.5138, 0.5653, 0.5098, 0.5793, 0.5147, 0.5793, 0.5147, 0.5653, 0.5098, 0.5676, 0.502, 0.5823, 0.5072, 0.5823, 0.5, 0.5676, 0.5, 0.5673, 0.4879, 0.5826, 0.4879, 0.5826, 0.4879, 0.5673, 0.4879, 0.5671, 0.4833, 0.5828, 0.4833, 0.5828, 0.4833, 0.5671, 0.4833, 0.5671, 0.4785, 0.5828, 0.4785, 0.5623, 0.5229, 0.375, 0.5, 0.414, 0.4998, 0.5633, 0.5182, 0.5633, 0.5182, 0.414, 0.4998, 0.4511, 0.4993, 0.5643, 0.5138, 0.5643, 0.5138, 0.4511, 0.4993, 0.4844, 0.4984, 0.5653, 0.5098, 0.5653, 0.5098, 0.4844, 0.4984, 0.5125, 0.4919, 0.5665, 0.4919, 0.5665, 0.4919, 0.5125, 0.4919, 0.5333, 0.4879, 0.5668, 0.4879, 0.5668, 0.4879, 0.5333, 0.4879, 0.5461, 0.4833, 0.567, 0.4833, 0.567, 0.4833, 0.5461, 0.4833, 0.5505, 0.4785, 0.5671, 0.4785, 0.6083, 0.75, 0.6083, 0.5754, 0.6129, 0.5752, 0.6129, 0.75, 0.6129, 0.75, 0.6129, 0.5752, 0.6169, 0.575, 0.6169, 0.75, 0.6169, 0.75, 0.6169, 0.575, 0.6331, 0.5745, 0.6331, 0.75, 0.6331, 0.75, 0.6331, 0.5745, 0.6371, 0.5745, 0.6371, 0.75, 0.6371, 0.75, 0.6371, 0.5745, 0.6417, 0.5745, 0.6417, 0.75, 0.6417, 0.75, 0.6417, 0.5745, 0.6465, 0.5745, 0.6465, 0.75, 0.6083, 0.75, 0.6059, 0.7497, 0.6042, 0.745, 0.6035, 0.74, 0.6035, 0.5757, 0.6083, 0.5754, 0.6083, 0.75, 0.375, 0.74, 0.6035, 0.74, 0.6042, 0.745, 0.375, 0.745, 0.375, 0.745, 0.6042, 0.745, 0.6059, 0.7497, 0.375, 0.755, 0.375, 0.755, 0.6059, 0.7497, 0.6083, 0.7505, 0.375, 0.76, 0.375, 0.5, 0.375, 0.5, 0.5623, 0.5229, 0.5734, 0.5268, 0.5835, 0.5331, 0.5919, 0.5415, 0.5982, 0.5516, 0.6021, 0.5627, 0.6035, 0.5757, 0.6035, 0.74, 0.375, 0.74, 0.5935, 0.1853, 0.5948, 0.1738, 0.6042, 0.1743, 0.6027, 0.1874, 0.6027, 0.1874, 0.6042, 0.1743, 0.6126, 0.1748, 0.6109, 0.1893, 0.6109, 0.1893, 0.6126, 0.1748, 0.625, 0.1758, 0.6232, 0.1914, 0.875, 0.5586, 0.875, 0.5742, 0.8542, 0.5744, 0.8542, 0.5581, 0.8542, 0.5581, 0.8542, 0.5744, 0.8448, 0.5745, 0.8448, 0.5579, 0.5903, 0.1947, 0.5935, 0.1853, 0.6027, 0.1874, 0.5987, 0.1987, 0.5987, 0.1987, 0.6027, 0.1874, 0.6109, 0.1893, 0.6064, 0.2024, 0.6064, 0.2024, 0.6109, 0.1893, 0.6229, 0.1927, 0.6178, 0.2072, 0.875, 0.5428, 0.875, 0.5573, 0.8542, 0.5578, 0.8542, 0.5423, 0.8542, 0.5423, 0.8542, 0.5578, 0.8448, 0.5579, 0.8448, 0.5422, 0.585, 0.203, 0.5903, 0.1947, 0.5987, 0.1987, 0.5924, 0.2089, 0.5924, 0.2089, 0.5987, 0.1987, 0.6064, 0.2024, 0.599, 0.2141, 0.599, 0.2141, 0.6064, 0.2024, 0.6173, 0.2084, 0.6091, 0.2214, 0.875, 0.5016, 0.875, 0.5405, 0.8542, 0.5418, 0.8542, 0.5004, 0.8542, 0.5004, 0.8542, 0.5418, 0.8448, 0.5422, 0.8448, 0.5, 0.578, 0.21, 0.585, 0.203, 0.5924, 0.2089, 0.5839, 0.2174, 0.5839, 0.2174, 0.5924, 0.2089, 0.599, 0.2141, 0.5891, 0.224, 0.5891, 0.224, 0.599, 0.2141, 0.6083, 0.2224, 0.5974, 0.2333, 0.598, 0.25, 0.6239, 0.25, 0.6247, 0.2708, 0.5972, 0.2708, 0.5972, 0.2708, 0.6247, 0.2708, 0.625, 0.2802, 0.5969, 0.2802, 0.5697, 0.2153, 0.578, 0.21, 0.5839, 0.2174, 0.5737, 0.2237, 0.5737, 0.2237, 0.5839, 0.2174, 0.5891, 0.224, 0.5774, 0.2314, 0.5774, 0.2314, 0.5891, 0.224, 0.5964, 0.2341, 0.5834, 0.2423, 0.5834, 0.25, 0.5964, 0.25, 0.5968, 0.2708, 0.583, 0.2708, 0.583, 0.2708, 0.5968, 0.2708, 0.5969, 0.2802, 0.5828, 0.2802, 0.5603, 0.2185, 0.5697, 0.2153, 0.5737, 0.2237, 0.5624, 0.2277, 0.5624, 0.2277, 0.5737, 0.2237, 0.5774, 0.2314, 0.5643, 0.2359, 0.5643, 0.2359, 0.5774, 0.2314, 0.5822, 0.2428, 0.5677, 0.2479, 0.5677, 0.25, 0.5822, 0.25, 0.5827, 0.2708, 0.5672, 0.2708, 0.5672, 0.2708, 0.5827, 0.2708, 0.5828, 0.2802, 0.5671, 0.2802, 0.375, 0.25, 0.5603, 0.2185, 0.5624, 0.2277, 0.4292, 0.2505, 0.4292, 0.2505, 0.5624, 0.2277, 0.5643, 0.2359, 0.4781, 0.2519, 0.4781, 0.2519, 0.5643, 0.2359, 0.5664, 0.2624, 0.5173, 0.2624, 0.5173, 0.2624, 0.5664, 0.2624, 0.5669, 0.2708, 0.542, 0.2708, 0.542, 0.2708, 0.5669, 0.2708, 0.5671, 0.2802, 0.5505, 0.2802, 0.6042, 0.1743, 0.6042, 0.0, 0.6126, 0.0, 0.6126, 0.1748, 0.6126, 0.1748, 0.6126, 0.0, 0.625, 0.0, 0.625, 0.1752, 0.875, 0.5748, 0.875, 0.75, 0.8542, 0.75, 0.8542, 0.5746, 0.8542, 0.5746, 0.8542, 0.75, 0.8448, 0.75, 0.8448, 0.5745, 0.125, 0.5, 0.375, 0.5, 0.375, 0.74, 0.3737, 0.745, 0.37, 0.7487, 0.365, 0.75, 0.1331, 0.75, 0.1306, 0.7496, 0.1283, 0.7485, 0.1265, 0.7467, 0.1254, 0.7444, 0.125, 0.7419, 0.375, 0.9919, 0.6042, 0.9985, 0.6013, 0.999, 0.375, 0.9944, 0.375, 0.9944, 0.6013, 0.999, 0.5948, 1.0, 0.375, 1.0, 0.375, 0.0, 0.5948, 0.0, 0.5966, 0.003319, 0.375, 0.003319, 0.375, 0.003319, 0.5966, 0.003319, 0.5953, 0.005564, 0.375, 0.005564, 0.375, 0.005564, 0.5953, 0.005564, 0.5948, 0.008052, 0.375, 0.008052, 0.375, 0.008052, 0.5948, 0.008052, 0.5948, 0.1738, 0.5935, 0.1853, 0.5903, 0.1947, 0.585, 0.203, 0.578, 0.21, 0.5697, 0.2153, 0.5603, 0.2185, 0.375, 0.25, 0.375, 0.25])
me_cube_005.update()
me_cube_006 = bpy.data.meshes.new('Cube.006')
me_cube_006.from_pydata([(-0.5, 0.5, -0.5), (-0.5, 0.5, 0.5), (0.5, -0.5, -0.5), (0.5, 0.5, -0.5), (0.5, 0.5, 0.5), (-0.2402, 0.8132, 0.5), (-0.5, 0.5534, -0.5), (-0.2402, 0.8132, -0.5), (-0.4911, 0.6206, -0.5), (-0.4652, 0.6833, -0.5), (-0.4239, 0.7371, -0.5), (-0.3701, 0.7784, -0.5), (-0.3075, 0.8043, -0.5), (0.2187, 0.8132, -0.5), (0.5, 0.5318, -0.5), (0.2915, 0.8036, -0.5), (0.3593, 0.7755, -0.5), (0.4176, 0.7308, -0.5), (0.4623, 0.6725, -0.5), (0.4904, 0.6046, -0.5), (0.2187, 0.8132, 0.5), (-0.2402, 0.8132, 0.5), (0.2187, 0.8132, 0.5), (-0.5, 0.6685, 0.5001), (-0.5, 0.6685, -0.4999), (0.5, 0.6685, 0.5001), (0.5, 0.6685, -0.4999), (-0.3075, 0.9728, 0.5001), (-0.2402, 0.9817, 0.5001), (-0.2402, 0.9817, -0.4999), (-0.3075, 0.9728, -0.4999), (-0.3701, 0.9469, 0.5001), (-0.3701, 0.9469, -0.4999), (-0.4239, 0.9056, 0.5001), (-0.4239, 0.9056, -0.4999), (-0.4652, 0.8518, 0.5001), (-0.4652, 0.8518, -0.4999), (-0.4911, 0.7891, 0.5001), (-0.4911, 0.7891, -0.4999), (-0.5, 0.7219, 0.5001), (-0.5, 0.7219, -0.4999), (0.4904, 0.7732, 0.5001), (0.5, 0.7003, 0.5001), (0.5, 0.7003, -0.4999), (0.4904, 0.7732, -0.4999), (0.4623, 0.841, 0.5001), (0.4623, 0.841, -0.4999), (0.4176, 0.8993, 0.5001), (0.4176, 0.8993, -0.4999), (0.3593, 0.944, 0.5001), (0.3593, 0.944, -0.4999), (0.2915, 0.9721, 0.5001), (0.2915, 0.9721, -0.4999), (0.2187, 0.9817, 0.5001), (0.2187, 0.9817, -0.4999), (-0.5, -0.2927, 0.5), (-0.5, -0.3964, 0.4722), (0.5, -0.2927, 0.5), (0.5, -0.5, 0.2927), (0.5, -0.3964, 0.4722), (0.5, -0.4722, 0.3964), (-0.404, -0.5, -0.5), (-0.5, -0.404, -0.5), (-0.452, -0.4871, -0.5), (-0.4871, -0.452, -0.5), (-0.5, -0.404, 0.2801), (-0.404, -0.5, 0.2927), (-0.4871, -0.452, 0.2864), (-0.452, -0.4871, 0.291), (-0.5, -0.3964, 0.4722), (-0.404, -0.4722, 0.3964), (-0.4871, -0.4343, 0.4343), (-0.452, -0.4621, 0.4065)], [], [(4, 1, 55, 57), (14, 19, 44, 43), (60, 70, 66, 58), (2, 58, 66, 61), (3, 4, 57, 59, 60, 58, 2), (11, 10, 34, 32), (3, 0, 6, 8, 9, 10, 11, 12, 7, 13, 15, 16, 17, 18, 19, 14), (1, 4, 25, 23), (18, 17, 48, 46), (9, 8, 38, 36), (0, 1, 23, 24), (16, 15, 52, 50), (12, 11, 32, 30), (13, 7, 29, 54), (6, 0, 24, 40), (3, 14, 43, 26), (19, 18, 46, 44), (10, 9, 36, 34), (17, 16, 50, 48), (8, 6, 40, 38), (7, 12, 30, 29), (5, 20, 22, 21), (29, 28, 53, 54), (23, 25, 42, 41, 45, 47, 49, 51, 53, 28, 27, 31, 33, 35, 37, 39), (28, 29, 30, 27), (27, 30, 32, 31), (31, 32, 34, 33), (33, 34, 36, 35), (35, 36, 38, 37), (37, 38, 40, 39), (24, 23, 39, 40), (42, 43, 44, 41), (41, 44, 46, 45), (45, 46, 48, 47), (47, 48, 50, 49), (49, 50, 52, 51), (51, 52, 54, 53), (25, 26, 43, 42), (15, 13, 54, 52), (4, 3, 26, 25), (57, 55, 56, 59), (59, 56, 69, 71, 72, 70, 60), (62, 65, 69, 56, 55, 1, 0), (69, 65, 67, 71), (71, 67, 68, 72), (72, 68, 66, 70), (65, 62, 64, 67), (67, 64, 63, 68), (68, 63, 61, 66), (0, 3, 2, 61, 63, 64, 62)])
_uv = me_cube_006.uv_layers.new(name='UVMap')
_uv.uv.foreach_set('vector', [0.625, 0.5, 0.875, 0.5, 0.875, 0.6982, 0.625, 0.6982, 0.375, 0.5, 0.3726, 0.5, 0.3726, 0.5, 0.375, 0.5, 0.5991, 0.75, 0.5991, 0.976, 0.5732, 0.976, 0.5732, 0.75, 0.375, 0.75, 0.5732, 0.75, 0.5732, 0.976, 0.375, 0.976, 0.375, 0.5, 0.625, 0.5, 0.625, 0.6982, 0.6181, 0.7241, 0.5991, 0.7431, 0.5732, 0.75, 0.375, 0.75, 0.1575, 0.5, 0.144, 0.5, 0.144, 0.5, 0.1575, 0.5, 0.375, 0.5, 0.125, 0.5, 0.125, 0.5, 0.1272, 0.5, 0.1337, 0.5, 0.144, 0.5, 0.1575, 0.5, 0.1731, 0.5, 0.1899, 0.5, 0.3047, 0.5, 0.3229, 0.5, 0.3398, 0.5, 0.3544, 0.5, 0.3656, 0.5, 0.3726, 0.5, 0.375, 0.5, 0.875, 0.5, 0.625, 0.5, 0.625, 0.5, 0.875, 0.5, 0.3656, 0.5, 0.3544, 0.5, 0.3544, 0.5, 0.3656, 0.5, 0.1337, 0.5, 0.1272, 0.5, 0.1272, 0.5, 0.1337, 0.5, 0.375, 0.25, 0.625, 0.25, 0.625, 0.25, 0.375, 0.25, 0.3398, 0.5, 0.3229, 0.5, 0.3229, 0.5, 0.3398, 0.5, 0.1731, 0.5, 0.1575, 0.5, 0.1575, 0.5, 0.1731, 0.5, 0.3047, 0.5, 0.1899, 0.5, 0.1899, 0.5, 0.3047, 0.5, 0.125, 0.5, 0.125, 0.5, 0.125, 0.5, 0.125, 0.5, 0.375, 0.5, 0.375, 0.5, 0.375, 0.5, 0.375, 0.5, 0.3726, 0.5, 0.3656, 0.5, 0.3656, 0.5, 0.3726, 0.5, 0.144, 0.5, 0.1337, 0.5, 0.1337, 0.5, 0.144, 0.5, 0.3544, 0.5, 0.3398, 0.5, 0.3398, 0.5, 0.3544, 0.5, 0.1272, 0.5, 0.125, 0.5, 0.125, 0.5, 0.1272, 0.5, 0.1899, 0.5, 0.1731, 0.5, 0.1731, 0.5, 0.1899, 0.5, 0.625, 0.3149, 0.625, 0.4297, 0.625, 0.4297, 0.625, 0.3149, 0.375, 0.3149, 0.625, 0.3149, 0.625, 0.4297, 0.375, 0.4297, 0.875, 0.5, 0.625, 0.5, 0.625, 0.5, 0.6274, 0.5, 0.6344, 0.5, 0.6456, 0.5, 0.6602, 0.5, 0.6771, 0.5, 0.6953, 0.5, 0.8101, 0.5, 0.8269, 0.5, 0.8425, 0.5, 0.856, 0.5, 0.8663, 0.5, 0.8728, 0.5, 0.875, 0.5, 0.625, 0.3149, 0.375, 0.3149, 0.375, 0.2981, 0.625, 0.2981, 0.625, 0.2981, 0.375, 0.2981, 0.375, 0.2825, 0.625, 0.2825, 0.625, 0.2825, 0.375, 0.2825, 0.375, 0.25, 0.625, 0.25, 0.625, 0.25, 0.375, 0.25, 0.375, 0.25, 0.625, 0.25, 0.625, 0.25, 0.375, 0.25, 0.375, 0.25, 0.625, 0.25, 0.625, 0.25, 0.375, 0.25, 0.375, 0.25, 0.625, 0.25, 0.375, 0.25, 0.625, 0.25, 0.625, 0.25, 0.375, 0.25, 0.625, 0.5, 0.375, 0.5, 0.375, 0.5, 0.625, 0.5, 0.625, 0.5, 0.375, 0.5, 0.375, 0.5, 0.625, 0.5, 0.625, 0.5, 0.375, 0.5, 0.375, 0.5, 0.625, 0.5, 0.625, 0.5, 0.375, 0.5, 0.375, 0.4648, 0.625, 0.4648, 0.625, 0.4648, 0.375, 0.4648, 0.375, 0.4479, 0.625, 0.4479, 0.625, 0.4479, 0.375, 0.4479, 0.375, 0.4297, 0.625, 0.4297, 0.625, 0.5, 0.375, 0.5, 0.375, 0.5, 0.625, 0.5, 0.3229, 0.5, 0.3047, 0.5, 0.3047, 0.5, 0.3229, 0.5, 0.625, 0.5, 0.375, 0.5, 0.375, 0.5, 0.625, 0.5, 0.625, 0.6982, 0.875, 0.6982, 0.875, 0.75, 0.625, 0.75, 0.625, 0.75, 0.625, 1.0, 0.625, 1.0, 0.612, 0.9968, 0.6026, 0.988, 0.5991, 0.976, 0.5991, 0.75, 0.375, 0.024, 0.57, 0.024, 0.6181, 0.02591, 0.6181, 0.02591, 0.625, 0.05182, 0.625, 0.25, 0.375, 0.25, 0.6181, 0.02591, 0.57, 0.024, 0.5716, 0.012, 0.6086, 0.01643, 0.6086, 0.01643, 0.5716, 0.012, 0.5736, 0.0001096, 0.5991, 0.006942, 0.5991, 1.0, 0.5736, 1.0, 0.5732, 0.976, 0.5991, 0.976, 0.57, 0.024, 0.375, 0.024, 0.375, 0.0, 0.5716, 0.0, 0.5716, 1.0, 0.375, 1.0, 0.375, 0.988, 0.5728, 0.988, 0.5728, 0.988, 0.375, 0.988, 0.375, 0.976, 0.5732, 0.976, 0.125, 0.5, 0.375, 0.5, 0.375, 0.75, 0.149, 0.75, 0.137, 0.7468, 0.1282, 0.738, 0.125, 0.726])
me_cube_006.update()

# ---- objects
ob_light = bpy.data.objects.new('Light', light_light)
ob_camera = bpy.data.objects.new('Camera', cam_camera)
ob_cube_003 = bpy.data.objects.new('Cube.003', me_cube_004)
ob_cube_004 = bpy.data.objects.new('Cube.004', me_cube_005)
ob_cube_005 = bpy.data.objects.new('Cube.005', me_cube_006)

# ---- transforms, parenting, visibility, modifiers, constraints
ob_light.location = (4.076, 1.005, 5.904)
ob_light.rotation_euler = (0.6503, 0.05522, 1.866)
ob_light.lock_rotations_4d = False
ob_light.empty_display_type = 'ARROWS'
ob_light.color = (0.0, 0.0, 0.0, 0.0)
ob_light.lineart.crease_threshold = 0.0
ob_camera.location = (7.359, -6.926, 4.958)
ob_camera.rotation_euler = (1.109, 0.0, 0.8149)
ob_camera.lock_rotations_4d = False
ob_camera.empty_display_type = 'ARROWS'
ob_camera.color = (0.0, 0.0, 0.0, 0.0)
ob_camera.display_type = 'WIRE'
ob_camera.lineart.crease_threshold = 0.0
ob_cube_003.location = (-1.213, -0.8305, -1.6)
ob_cube_003.scale = (0.3183, 0.3183, 0.3183)
ob_cube_004.location = (0.0, 0.2842, 0.4983)
ob_cube_004.scale = (2.726, 2.127, 1.0)
ob_cube_005.location = (0.0, -0.8877, 1.892)
ob_cube_005.scale = (2.726, 0.1962, 3.766)

# ---- collection membership
col_collection.objects.link(ob_light)
col_collection.objects.link(ob_camera)
col_collection.objects.link(ob_cube_003)
col_collection_2.objects.link(ob_cube_004)
col_collection_2.objects.link(ob_cube_005)

# ---- scene / render settings (as saved in the file)
scene.camera = ob_camera
scene.frame_start = 1; scene.frame_end = 250; scene.frame_set(1)
scene.render.engine = 'BLENDER_EEVEE_NEXT'
scene.cycles.sampling_pattern = 'TABULATED_SOBOL'
scene.cycles.use_light_tree = False
scene.view_settings.view_transform = 'Filmic'
bpy.context.view_layer.update()
